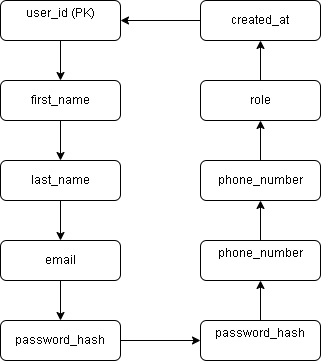

The diagram above was exported from draw.io. Its source (the exported page's mxGraphModel, read from the mxfile embedded in the PNG):
<mxGraphModel dx="202" dy="555" grid="1" gridSize="10" guides="1" tooltips="1" connect="1" arrows="1" fold="1" page="1" pageScale="1" pageWidth="850" pageHeight="1100" math="0" shadow="0">
  <root>
    <mxCell id="0" />
    <mxCell id="1" parent="0" />
    <mxCell id="XdUUcnf4_tm7KgZ3tWJW-30" value="" style="edgeStyle=orthogonalEdgeStyle;rounded=0;orthogonalLoop=1;jettySize=auto;html=1;" parent="1" source="XdUUcnf4_tm7KgZ3tWJW-16" target="XdUUcnf4_tm7KgZ3tWJW-17" edge="1">
      <mxGeometry relative="1" as="geometry" />
    </mxCell>
    <mxCell id="XdUUcnf4_tm7KgZ3tWJW-16" value="&lt;div&gt;user_id (PK)&lt;/div&gt;&lt;div&gt;&lt;br&gt;&lt;/div&gt;" style="rounded=1;whiteSpace=wrap;html=1;" parent="1" vertex="1">
      <mxGeometry x="40" y="40" width="120" height="40" as="geometry" />
    </mxCell>
    <mxCell id="XdUUcnf4_tm7KgZ3tWJW-26" value="" style="edgeStyle=orthogonalEdgeStyle;rounded=0;orthogonalLoop=1;jettySize=auto;html=1;" parent="1" source="XdUUcnf4_tm7KgZ3tWJW-17" target="XdUUcnf4_tm7KgZ3tWJW-23" edge="1">
      <mxGeometry relative="1" as="geometry" />
    </mxCell>
    <mxCell id="XdUUcnf4_tm7KgZ3tWJW-17" value="first_name" style="rounded=1;whiteSpace=wrap;html=1;" parent="1" vertex="1">
      <mxGeometry x="40" y="120" width="120" height="40" as="geometry" />
    </mxCell>
    <mxCell id="XdUUcnf4_tm7KgZ3tWJW-32" value="" style="edgeStyle=orthogonalEdgeStyle;rounded=0;orthogonalLoop=1;jettySize=auto;html=1;" parent="1" source="XdUUcnf4_tm7KgZ3tWJW-23" target="XdUUcnf4_tm7KgZ3tWJW-31" edge="1">
      <mxGeometry relative="1" as="geometry" />
    </mxCell>
    <mxCell id="XdUUcnf4_tm7KgZ3tWJW-23" value="last_name" style="rounded=1;whiteSpace=wrap;html=1;" parent="1" vertex="1">
      <mxGeometry x="40" y="200" width="120" height="40" as="geometry" />
    </mxCell>
    <mxCell id="XdUUcnf4_tm7KgZ3tWJW-34" value="" style="edgeStyle=orthogonalEdgeStyle;rounded=0;orthogonalLoop=1;jettySize=auto;html=1;" parent="1" source="XdUUcnf4_tm7KgZ3tWJW-31" target="XdUUcnf4_tm7KgZ3tWJW-33" edge="1">
      <mxGeometry relative="1" as="geometry" />
    </mxCell>
    <mxCell id="XdUUcnf4_tm7KgZ3tWJW-31" value="email" style="rounded=1;whiteSpace=wrap;html=1;" parent="1" vertex="1">
      <mxGeometry x="40" y="280" width="120" height="40" as="geometry" />
    </mxCell>
    <mxCell id="XdUUcnf4_tm7KgZ3tWJW-37" value="" style="edgeStyle=orthogonalEdgeStyle;rounded=0;orthogonalLoop=1;jettySize=auto;html=1;" parent="1" source="XdUUcnf4_tm7KgZ3tWJW-33" target="XdUUcnf4_tm7KgZ3tWJW-36" edge="1">
      <mxGeometry relative="1" as="geometry" />
    </mxCell>
    <mxCell id="XdUUcnf4_tm7KgZ3tWJW-33" value="password_hash" style="rounded=1;whiteSpace=wrap;html=1;" parent="1" vertex="1">
      <mxGeometry x="40" y="360" width="120" height="40" as="geometry" />
    </mxCell>
    <mxCell id="XdUUcnf4_tm7KgZ3tWJW-43" value="" style="edgeStyle=orthogonalEdgeStyle;rounded=0;orthogonalLoop=1;jettySize=auto;html=1;" parent="1" source="XdUUcnf4_tm7KgZ3tWJW-36" target="XdUUcnf4_tm7KgZ3tWJW-41" edge="1">
      <mxGeometry relative="1" as="geometry" />
    </mxCell>
    <mxCell id="XdUUcnf4_tm7KgZ3tWJW-36" value="&lt;div&gt;password_hash&lt;/div&gt;&lt;div&gt;&lt;br&gt;&lt;/div&gt;" style="rounded=1;whiteSpace=wrap;html=1;" parent="1" vertex="1">
      <mxGeometry x="240" y="360" width="120" height="40" as="geometry" />
    </mxCell>
    <mxCell id="XdUUcnf4_tm7KgZ3tWJW-40" style="edgeStyle=orthogonalEdgeStyle;rounded=0;orthogonalLoop=1;jettySize=auto;html=1;exitX=0.5;exitY=1;exitDx=0;exitDy=0;" parent="1" edge="1">
      <mxGeometry relative="1" as="geometry">
        <mxPoint x="300" y="90" as="sourcePoint" />
        <mxPoint x="300" y="90" as="targetPoint" />
      </mxGeometry>
    </mxCell>
    <mxCell id="XdUUcnf4_tm7KgZ3tWJW-48" value="" style="edgeStyle=orthogonalEdgeStyle;rounded=0;orthogonalLoop=1;jettySize=auto;html=1;" parent="1" source="XdUUcnf4_tm7KgZ3tWJW-41" target="XdUUcnf4_tm7KgZ3tWJW-45" edge="1">
      <mxGeometry relative="1" as="geometry" />
    </mxCell>
    <mxCell id="XdUUcnf4_tm7KgZ3tWJW-41" value="&lt;div&gt;phone_number&lt;/div&gt;&lt;div&gt;&lt;br&gt;&lt;/div&gt;" style="rounded=1;whiteSpace=wrap;html=1;" parent="1" vertex="1">
      <mxGeometry x="240" y="280" width="120" height="40" as="geometry" />
    </mxCell>
    <mxCell id="XdUUcnf4_tm7KgZ3tWJW-47" value="" style="edgeStyle=orthogonalEdgeStyle;rounded=0;orthogonalLoop=1;jettySize=auto;html=1;" parent="1" source="XdUUcnf4_tm7KgZ3tWJW-45" target="XdUUcnf4_tm7KgZ3tWJW-46" edge="1">
      <mxGeometry relative="1" as="geometry" />
    </mxCell>
    <mxCell id="XdUUcnf4_tm7KgZ3tWJW-45" value="phone_number" style="rounded=1;whiteSpace=wrap;html=1;" parent="1" vertex="1">
      <mxGeometry x="240" y="200" width="120" height="40" as="geometry" />
    </mxCell>
    <mxCell id="XdUUcnf4_tm7KgZ3tWJW-51" value="" style="edgeStyle=orthogonalEdgeStyle;rounded=0;orthogonalLoop=1;jettySize=auto;html=1;" parent="1" source="XdUUcnf4_tm7KgZ3tWJW-46" target="XdUUcnf4_tm7KgZ3tWJW-49" edge="1">
      <mxGeometry relative="1" as="geometry" />
    </mxCell>
    <mxCell id="XdUUcnf4_tm7KgZ3tWJW-46" value="role" style="rounded=1;whiteSpace=wrap;html=1;" parent="1" vertex="1">
      <mxGeometry x="240" y="120" width="120" height="40" as="geometry" />
    </mxCell>
    <mxCell id="XdUUcnf4_tm7KgZ3tWJW-52" value="" style="edgeStyle=orthogonalEdgeStyle;rounded=0;orthogonalLoop=1;jettySize=auto;html=1;" parent="1" source="XdUUcnf4_tm7KgZ3tWJW-49" target="XdUUcnf4_tm7KgZ3tWJW-16" edge="1">
      <mxGeometry relative="1" as="geometry" />
    </mxCell>
    <mxCell id="XdUUcnf4_tm7KgZ3tWJW-49" value="created_at" style="rounded=1;whiteSpace=wrap;html=1;" parent="1" vertex="1">
      <mxGeometry x="240" y="40" width="120" height="40" as="geometry" />
    </mxCell>
  </root>
</mxGraphModel>